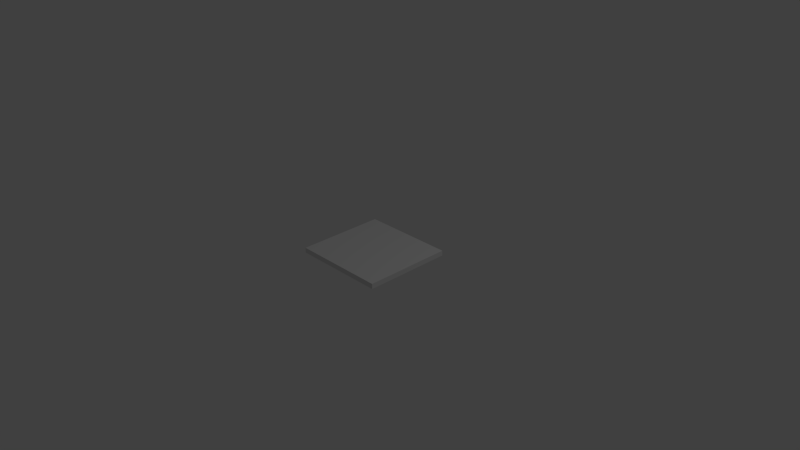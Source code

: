 # Source: untitled.blend  (saved by Blender 2.71.0; exported with 4.5.12 LTS)
import bpy
from mathutils import Matrix  # noqa: F401  (used for matrix-valued properties, if any)

bpy.ops.wm.read_factory_settings(use_empty=True)
scene = bpy.context.scene
scene.name = 'Scene'

# ---- collections
col_collection_1 = bpy.data.collections.new('Collection 1'); scene.collection.children.link(col_collection_1)

# ---- materials (node trees are filled in below, after node groups)
mat_material_001 = bpy.data.materials.new('Material.001')
mat_material_001.alpha_threshold = 0.0
mat_material_001.use_transparent_shadow = False
mat_material_001.roughness = 0.5
mat_material_001.line_color = (0.0, 0.0, 0.0, 1.0)

# ---- material node trees

# ---- world
world_world_001 = bpy.data.worlds.new('World.001'); scene.world = world_world_001
world_world_001.color = (0.05088, 0.05088, 0.05088)
world_world_001.use_sun_shadow = False
world_world_001.sun_shadow_jitter_overblur = 0.0
world_world_001.cycles.sampling_method = 'MANUAL'
world_world_001.cycles.sample_map_resolution = 256

# ---- cameras
cam_camera = bpy.data.cameras.new('Camera')
cam_camera.clip_end = 100.0
cam_camera.lens = 35.0
cam_camera.sensor_width = 32.0
cam_camera.sensor_height = 18.0
cam_camera.ortho_scale = 7.314
cam_camera.dof.focus_distance = 0.0
cam_camera.dof.aperture_fstop = 128.0

# ---- lights
light_lamp = bpy.data.lights.new('Lamp', 'POINT')
light_lamp.transmission_factor = 0.0
light_lamp.cutoff_distance = 30.0
light_lamp.energy = 100.0
light_lamp.shadow_buffer_clip_start = 1.001
light_lamp.shadow_soft_size = 0.1
light_lamp.shadow_maximum_resolution = 0.006
light_lamp.use_absolute_resolution = True
light_lamp.cycles.use_multiple_importance_sampling = False

# ---- meshes
me_yellow_mattress = bpy.data.meshes.new('Yellow Mattress')
me_yellow_mattress.from_pydata([(0.645, 0.6, 0.0), (0.645, -0.6, 0.0), (-0.645, -0.6, 0.0), (-0.645, 0.6, 0.0), (0.645, 0.6, 0.07), (-0.645, 0.6, 0.07), (-0.645, -0.6, 0.07), (0.645, -0.6, 0.07), (0.1418, -0.1228, -0.4439)], [], [(0, 1, 2), (2, 3, 0), (4, 5, 6), (6, 7, 4), (0, 4, 7), (7, 1, 0), (1, 7, 6), (6, 2, 1), (2, 6, 5), (5, 3, 2), (4, 0, 3), (3, 5, 4)])
_uv = me_yellow_mattress.uv_layers.new(name='UVMap')
_uv.uv.foreach_set('vector', [0.0, 0.0, 1.0, 0.0, 1.0, 1.0, 0.0, 0.0, 1.0, 0.0, 1.0, 1.0, 0.0, 1.0, 2.484e-07, 0.0, 1.0, 1.386e-07, 1.0, 1.386e-07, 1.0, 1.0, 0.0, 1.0, 0.0, 0.0, 1.0, 0.0, 1.0, 1.0, 0.0, 0.0, 1.0, 0.0, 1.0, 1.0, 0.0, 0.0, 1.0, 0.0, 1.0, 1.0, 0.0, 0.0, 1.0, 0.0, 1.0, 1.0, 0.0, 0.0, 1.0, 0.0, 1.0, 1.0, 0.0, 0.0, 1.0, 0.0, 1.0, 1.0, 0.0, 0.0, 1.0, 0.0, 1.0, 1.0, 0.0, 0.0, 1.0, 0.0, 1.0, 1.0])
me_yellow_mattress.materials.append(mat_material_001)
me_yellow_mattress.use_remesh_preserve_volume = False
me_yellow_mattress.use_remesh_preserve_attributes = False
me_yellow_mattress.use_mirror_vertex_groups = False
me_yellow_mattress.update()

# ---- objects
ob_yellow_mattress = bpy.data.objects.new('Yellow Mattress', me_yellow_mattress)
ob_lamp = bpy.data.objects.new('Lamp', light_lamp)
ob_camera = bpy.data.objects.new('Camera', cam_camera)

# ---- transforms, parenting, visibility, modifiers, constraints
ob_yellow_mattress.location = (0.0, 0.0, 0.0)
ob_yellow_mattress.lineart.crease_threshold = 0.0
ob_lamp.location = (4.076, 1.005, 5.904)
ob_lamp.rotation_euler = (0.6503, 0.05522, 1.866)
ob_lamp.lock_rotations_4d = False
ob_lamp.empty_display_type = 'ARROWS'
ob_lamp.color = (0.0, 0.0, 0.0, 0.0)
ob_lamp.lineart.crease_threshold = 0.0
ob_camera.location = (7.481, -6.508, 5.344)
ob_camera.rotation_euler = (1.109, 0.01082, 0.8149)
ob_camera.lock_rotations_4d = False
ob_camera.empty_display_type = 'ARROWS'
ob_camera.color = (0.0, 0.0, 0.0, 0.0)
ob_camera.display_type = 'WIRE'
ob_camera.lineart.crease_threshold = 0.0

# ---- collection membership
col_collection_1.objects.link(ob_yellow_mattress)
col_collection_1.objects.link(ob_lamp)
col_collection_1.objects.link(ob_camera)

# ---- scene / render settings (as saved in the file)
scene.camera = ob_camera
scene.frame_start = 1; scene.frame_end = 250; scene.frame_set(1)
scene.render.engine = 'BLENDER_EEVEE_NEXT'
scene.render.resolution_percentage = 50
scene.render.dither_intensity = 0.0
scene.cycles.use_denoising = False
scene.cycles.samples = 10
scene.cycles.sampling_pattern = 'TABULATED_SOBOL'
scene.cycles.light_sampling_threshold = 0.0
scene.cycles.use_adaptive_sampling = False
scene.cycles.use_light_tree = False
scene.cycles.blur_glossy = 0.0
scene.cycles.volume_bounces = 1
scene.cycles.pixel_filter_type = 'GAUSSIAN'
scene.cycles.sample_clamp_indirect = 0.0
scene.view_settings.view_transform = 'Standard'
bpy.context.view_layer.update()

